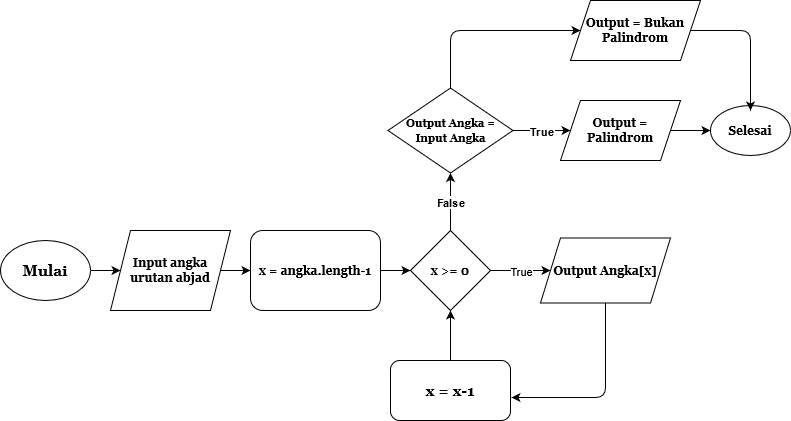

The diagram above was exported from draw.io. Its source (the exported page's mxGraphModel, read from the mxfile embedded in the PNG):
<mxGraphModel dx="867" dy="508" grid="1" gridSize="10" guides="1" tooltips="1" connect="1" arrows="1" fold="1" page="1" pageScale="1" pageWidth="850" pageHeight="1100" math="0" shadow="0">
  <root>
    <mxCell id="0" />
    <mxCell id="1" parent="0" />
    <mxCell id="Amhl82lC2FzriThrE0Xl-1" value="&lt;b&gt;&lt;font face=&quot;Georgia&quot;&gt;&lt;span&gt;x &amp;gt;= 0&lt;br&gt;&lt;/span&gt;&lt;/font&gt;&lt;/b&gt;" style="rhombus;whiteSpace=wrap;html=1;fontStyle=1" vertex="1" parent="1">
      <mxGeometry x="440" y="290" width="80" height="80" as="geometry" />
    </mxCell>
    <object label="&lt;font style=&quot;font-size: 15px&quot; face=&quot;Georgia&quot;&gt;&lt;b&gt;Mulai&lt;/b&gt;&lt;/font&gt;" id="Amhl82lC2FzriThrE0Xl-2">
      <mxCell style="ellipse;whiteSpace=wrap;html=1;" vertex="1" parent="1">
        <mxGeometry x="30" y="300" width="90" height="60" as="geometry" />
      </mxCell>
    </object>
    <mxCell id="Amhl82lC2FzriThrE0Xl-5" value="Input angka urutan abjad" style="shape=parallelogram;perimeter=parallelogramPerimeter;whiteSpace=wrap;html=1;fixedSize=1;fontFamily=Georgia;fontSize=12;fontStyle=1" vertex="1" parent="1">
      <mxGeometry x="140" y="290" width="120" height="80" as="geometry" />
    </mxCell>
    <mxCell id="Amhl82lC2FzriThrE0Xl-6" value="" style="endArrow=classic;html=1;exitX=1;exitY=0.5;exitDx=0;exitDy=0;entryX=0;entryY=0.5;entryDx=0;entryDy=0;" edge="1" parent="1" source="Amhl82lC2FzriThrE0Xl-5" target="Amhl82lC2FzriThrE0Xl-7">
      <mxGeometry width="50" height="50" relative="1" as="geometry">
        <mxPoint x="400" y="440" as="sourcePoint" />
        <mxPoint x="380" y="330" as="targetPoint" />
        <Array as="points" />
      </mxGeometry>
    </mxCell>
    <mxCell id="Amhl82lC2FzriThrE0Xl-7" value="x = angka.length-1" style="rounded=1;whiteSpace=wrap;html=1;fontFamily=Georgia;fontSize=12;fontStyle=1" vertex="1" parent="1">
      <mxGeometry x="280" y="290" width="130" height="80" as="geometry" />
    </mxCell>
    <mxCell id="Amhl82lC2FzriThrE0Xl-8" value="" style="endArrow=classic;html=1;fontFamily=Georgia;fontSize=15;exitX=1;exitY=0.5;exitDx=0;exitDy=0;entryX=0;entryY=0.5;entryDx=0;entryDy=0;" edge="1" parent="1" source="Amhl82lC2FzriThrE0Xl-7" target="Amhl82lC2FzriThrE0Xl-1">
      <mxGeometry width="50" height="50" relative="1" as="geometry">
        <mxPoint x="530" y="329.5" as="sourcePoint" />
        <mxPoint x="600" y="330" as="targetPoint" />
      </mxGeometry>
    </mxCell>
    <mxCell id="Amhl82lC2FzriThrE0Xl-9" value="" style="endArrow=classic;html=1;fontFamily=Georgia;fontSize=15;entryX=0;entryY=0.5;entryDx=0;entryDy=0;exitX=1;exitY=0.5;exitDx=0;exitDy=0;" edge="1" parent="1" source="Amhl82lC2FzriThrE0Xl-1" target="Amhl82lC2FzriThrE0Xl-12">
      <mxGeometry relative="1" as="geometry">
        <mxPoint x="640" y="330" as="sourcePoint" />
        <mxPoint x="740" y="329.5" as="targetPoint" />
      </mxGeometry>
    </mxCell>
    <mxCell id="Amhl82lC2FzriThrE0Xl-10" value="True" style="edgeLabel;resizable=0;html=1;align=center;verticalAlign=middle;" connectable="0" vertex="1" parent="Amhl82lC2FzriThrE0Xl-9">
      <mxGeometry relative="1" as="geometry" />
    </mxCell>
    <mxCell id="Amhl82lC2FzriThrE0Xl-12" value="Output Angka[x]" style="shape=parallelogram;perimeter=parallelogramPerimeter;whiteSpace=wrap;html=1;fixedSize=1;fontFamily=Georgia;fontSize=12;fontStyle=1" vertex="1" parent="1">
      <mxGeometry x="570" y="297.5" width="130" height="65" as="geometry" />
    </mxCell>
    <mxCell id="Amhl82lC2FzriThrE0Xl-18" value="" style="endArrow=classic;html=1;fontFamily=Georgia;fontSize=12;entryX=0;entryY=0.5;entryDx=0;entryDy=0;" edge="1" parent="1" source="Amhl82lC2FzriThrE0Xl-32" target="Amhl82lC2FzriThrE0Xl-25">
      <mxGeometry relative="1" as="geometry">
        <mxPoint x="545" y="190" as="sourcePoint" />
        <mxPoint x="610" y="190" as="targetPoint" />
      </mxGeometry>
    </mxCell>
    <mxCell id="Amhl82lC2FzriThrE0Xl-19" value="&lt;b&gt;True&lt;/b&gt;" style="edgeLabel;resizable=0;html=1;align=center;verticalAlign=middle;" connectable="0" vertex="1" parent="Amhl82lC2FzriThrE0Xl-18">
      <mxGeometry relative="1" as="geometry" />
    </mxCell>
    <mxCell id="Amhl82lC2FzriThrE0Xl-21" value="" style="endArrow=classic;html=1;fontFamily=Georgia;fontSize=12;exitX=0.5;exitY=0;exitDx=0;exitDy=0;entryX=0.5;entryY=1;entryDx=0;entryDy=0;" edge="1" parent="1" source="Amhl82lC2FzriThrE0Xl-1" target="Amhl82lC2FzriThrE0Xl-32">
      <mxGeometry relative="1" as="geometry">
        <mxPoint x="420" y="210" as="sourcePoint" />
        <mxPoint x="480" y="250" as="targetPoint" />
      </mxGeometry>
    </mxCell>
    <mxCell id="Amhl82lC2FzriThrE0Xl-22" value="&lt;b&gt;False&lt;/b&gt;" style="edgeLabel;resizable=0;html=1;align=center;verticalAlign=middle;" connectable="0" vertex="1" parent="Amhl82lC2FzriThrE0Xl-21">
      <mxGeometry relative="1" as="geometry" />
    </mxCell>
    <mxCell id="Amhl82lC2FzriThrE0Xl-23" value="" style="endArrow=classic;html=1;fontFamily=Georgia;fontSize=12;exitX=1;exitY=0.5;exitDx=0;exitDy=0;entryX=0;entryY=0.5;entryDx=0;entryDy=0;" edge="1" parent="1" source="Amhl82lC2FzriThrE0Xl-2" target="Amhl82lC2FzriThrE0Xl-5">
      <mxGeometry width="50" height="50" relative="1" as="geometry">
        <mxPoint x="440" y="240" as="sourcePoint" />
        <mxPoint x="210" y="330" as="targetPoint" />
      </mxGeometry>
    </mxCell>
    <mxCell id="Amhl82lC2FzriThrE0Xl-25" value="&lt;b&gt;Output = Palindrom&lt;br&gt;&lt;/b&gt;" style="shape=parallelogram;perimeter=parallelogramPerimeter;whiteSpace=wrap;html=1;fixedSize=1;fontFamily=Georgia;fontSize=12;" vertex="1" parent="1">
      <mxGeometry x="590" y="160" width="120" height="60" as="geometry" />
    </mxCell>
    <mxCell id="Amhl82lC2FzriThrE0Xl-27" value="" style="endArrow=classic;html=1;fontFamily=Georgia;fontSize=12;exitX=1;exitY=0.5;exitDx=0;exitDy=0;" edge="1" parent="1" source="Amhl82lC2FzriThrE0Xl-25" target="Amhl82lC2FzriThrE0Xl-28">
      <mxGeometry width="50" height="50" relative="1" as="geometry">
        <mxPoint x="440" y="240" as="sourcePoint" />
        <mxPoint x="740" y="190" as="targetPoint" />
      </mxGeometry>
    </mxCell>
    <mxCell id="Amhl82lC2FzriThrE0Xl-28" value="&lt;b&gt;Selesai&lt;/b&gt;" style="ellipse;whiteSpace=wrap;html=1;fontFamily=Georgia;fontSize=12;" vertex="1" parent="1">
      <mxGeometry x="740" y="165" width="80" height="50" as="geometry" />
    </mxCell>
    <mxCell id="Amhl82lC2FzriThrE0Xl-29" value="&lt;b&gt;Output = Bukan Palindrom&lt;br&gt;&lt;/b&gt;" style="shape=parallelogram;perimeter=parallelogramPerimeter;whiteSpace=wrap;html=1;fixedSize=1;fontFamily=Georgia;fontSize=12;" vertex="1" parent="1">
      <mxGeometry x="600" y="60" width="130" height="60" as="geometry" />
    </mxCell>
    <mxCell id="Amhl82lC2FzriThrE0Xl-30" value="" style="endArrow=classic;html=1;fontFamily=Georgia;fontSize=12;entryX=0;entryY=0.5;entryDx=0;entryDy=0;exitX=0.5;exitY=0;exitDx=0;exitDy=0;" edge="1" parent="1" source="Amhl82lC2FzriThrE0Xl-32" target="Amhl82lC2FzriThrE0Xl-29">
      <mxGeometry width="50" height="50" relative="1" as="geometry">
        <mxPoint x="480" y="140" as="sourcePoint" />
        <mxPoint x="490" y="190" as="targetPoint" />
        <Array as="points">
          <mxPoint x="480" y="90" />
        </Array>
      </mxGeometry>
    </mxCell>
    <mxCell id="Amhl82lC2FzriThrE0Xl-31" value="" style="endArrow=classic;html=1;fontFamily=Georgia;fontSize=12;exitX=1;exitY=0.5;exitDx=0;exitDy=0;entryX=0.5;entryY=0.1;entryDx=0;entryDy=0;entryPerimeter=0;" edge="1" parent="1" source="Amhl82lC2FzriThrE0Xl-29" target="Amhl82lC2FzriThrE0Xl-28">
      <mxGeometry width="50" height="50" relative="1" as="geometry">
        <mxPoint x="440" y="240" as="sourcePoint" />
        <mxPoint x="490" y="190" as="targetPoint" />
        <Array as="points">
          <mxPoint x="780" y="90" />
        </Array>
      </mxGeometry>
    </mxCell>
    <mxCell id="Amhl82lC2FzriThrE0Xl-32" value="&lt;font style=&quot;font-size: 11px&quot;&gt;&lt;b&gt;Output Angka = Input Angka&lt;/b&gt;&lt;/font&gt;" style="rhombus;whiteSpace=wrap;html=1;fontFamily=Georgia;fontSize=12;" vertex="1" parent="1">
      <mxGeometry x="417.5" y="147.5" width="125" height="85" as="geometry" />
    </mxCell>
    <mxCell id="Amhl82lC2FzriThrE0Xl-33" value="" style="endArrow=classic;html=1;fontFamily=Georgia;fontSize=12;entryX=1.008;entryY=0.617;entryDx=0;entryDy=0;entryPerimeter=0;exitX=0.5;exitY=1;exitDx=0;exitDy=0;" edge="1" parent="1" source="Amhl82lC2FzriThrE0Xl-12" target="Amhl82lC2FzriThrE0Xl-34">
      <mxGeometry width="50" height="50" relative="1" as="geometry">
        <mxPoint x="625" y="390" as="sourcePoint" />
        <mxPoint x="635" y="410" as="targetPoint" />
        <Array as="points">
          <mxPoint x="635" y="457" />
        </Array>
      </mxGeometry>
    </mxCell>
    <mxCell id="Amhl82lC2FzriThrE0Xl-34" value="&lt;font style=&quot;font-size: 15px&quot;&gt;&lt;b&gt;x = x-1&lt;/b&gt;&lt;/font&gt;" style="rounded=1;whiteSpace=wrap;html=1;fontFamily=Georgia;fontSize=12;" vertex="1" parent="1">
      <mxGeometry x="420" y="420" width="120" height="60" as="geometry" />
    </mxCell>
    <mxCell id="Amhl82lC2FzriThrE0Xl-35" value="" style="endArrow=classic;html=1;fontFamily=Georgia;fontSize=12;exitX=0.5;exitY=0;exitDx=0;exitDy=0;entryX=0.5;entryY=1;entryDx=0;entryDy=0;" edge="1" parent="1" source="Amhl82lC2FzriThrE0Xl-34" target="Amhl82lC2FzriThrE0Xl-1">
      <mxGeometry width="50" height="50" relative="1" as="geometry">
        <mxPoint x="440" y="340" as="sourcePoint" />
        <mxPoint x="490" y="290" as="targetPoint" />
      </mxGeometry>
    </mxCell>
  </root>
</mxGraphModel>